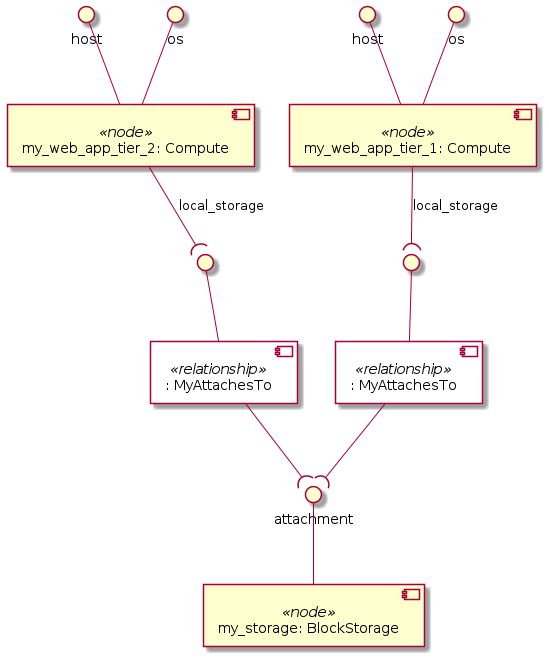

The diagram above was rendered by PlantUML. Its source (embedded in the PNG):
@startuml
skinparam componentStyle uml2
skinparam component {
  backgroundColor<<relationship>> White
}

component "my_web_app_tier_1: Compute" <<node>> as node_my_web_app_tier_1
interface "host" as node_my_web_app_tier_1_host
node_my_web_app_tier_1_host -- node_my_web_app_tier_1
interface "os" as node_my_web_app_tier_1_os
node_my_web_app_tier_1_os -- node_my_web_app_tier_1
component ": MyAttachesTo" <<relationship>> as node_my_web_app_tier_1_local_storage_relationship0
interface " " as node_my_web_app_tier_1_local_storage_relationship0_source
node_my_web_app_tier_1_local_storage_relationship0_source -- node_my_web_app_tier_1_local_storage_relationship0
node_my_web_app_tier_1 --( node_my_web_app_tier_1_local_storage_relationship0_source : local_storage

component "my_web_app_tier_2: Compute" <<node>> as node_my_web_app_tier_2
interface "host" as node_my_web_app_tier_2_host
node_my_web_app_tier_2_host -- node_my_web_app_tier_2
interface "os" as node_my_web_app_tier_2_os
node_my_web_app_tier_2_os -- node_my_web_app_tier_2
component ": MyAttachesTo" <<relationship>> as node_my_web_app_tier_2_local_storage_relationship0
interface " " as node_my_web_app_tier_2_local_storage_relationship0_source
node_my_web_app_tier_2_local_storage_relationship0_source -- node_my_web_app_tier_2_local_storage_relationship0
node_my_web_app_tier_2 --( node_my_web_app_tier_2_local_storage_relationship0_source : local_storage

component "my_storage: BlockStorage" <<node>> as node_my_storage
interface "attachment" as node_my_storage_attachment
node_my_storage_attachment -- node_my_storage

node_my_web_app_tier_1_local_storage_relationship0 --( node_my_storage_attachment
node_my_web_app_tier_2_local_storage_relationship0 --( node_my_storage_attachment
@enduml